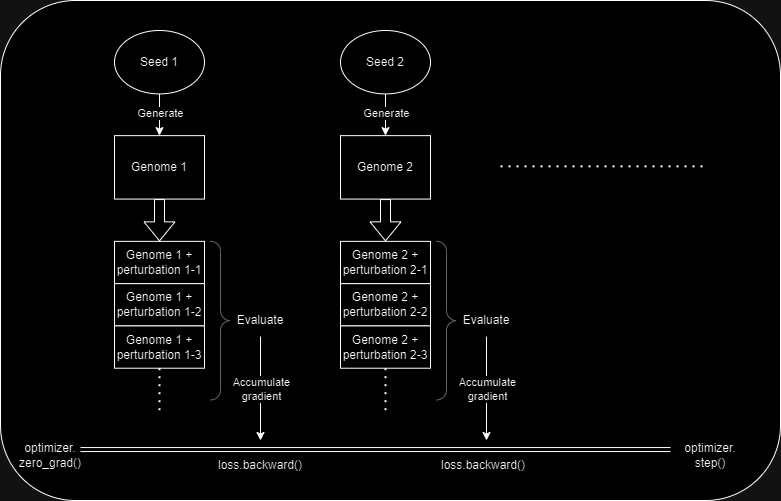

The diagram above was exported from draw.io. Its source (the exported page's mxGraphModel, read from the mxfile embedded in the PNG):
<mxGraphModel dx="1042" dy="617" grid="1" gridSize="10" guides="1" tooltips="1" connect="1" arrows="1" fold="1" page="1" pageScale="1" pageWidth="827" pageHeight="1169" math="0" shadow="0">
  <root>
    <mxCell id="0" />
    <mxCell id="1" parent="0" />
    <mxCell id="5PQVpxehg6Pco_57akMn-1" value="" style="rounded=1;whiteSpace=wrap;html=1;" parent="1" vertex="1">
      <mxGeometry x="290" y="440" width="780" height="500" as="geometry" />
    </mxCell>
    <mxCell id="5PQVpxehg6Pco_57akMn-62" value="Seed 2" style="ellipse;whiteSpace=wrap;html=1;container=0;" parent="1" vertex="1">
      <mxGeometry x="630" y="470" width="90" height="63.42857142857143" as="geometry" />
    </mxCell>
    <mxCell id="5PQVpxehg6Pco_57akMn-63" value="" style="endArrow=classic;html=1;rounded=0;exitX=0.5;exitY=1;exitDx=0;exitDy=0;entryX=0.5;entryY=0;entryDx=0;entryDy=0;" parent="1" source="5PQVpxehg6Pco_57akMn-62" target="5PQVpxehg6Pco_57akMn-69" edge="1">
      <mxGeometry width="50" height="50" relative="1" as="geometry">
        <mxPoint x="700" y="606.8571428571429" as="sourcePoint" />
        <mxPoint x="750" y="554" as="targetPoint" />
      </mxGeometry>
    </mxCell>
    <mxCell id="5PQVpxehg6Pco_57akMn-64" value="Generate" style="edgeLabel;html=1;align=center;verticalAlign=middle;resizable=0;points=[];container=0;" parent="5PQVpxehg6Pco_57akMn-63" vertex="1" connectable="0">
      <mxGeometry x="-0.0691" relative="1" as="geometry">
        <mxPoint as="offset" />
      </mxGeometry>
    </mxCell>
    <mxCell id="5PQVpxehg6Pco_57akMn-65" value="" style="endArrow=classic;html=1;rounded=0;exitX=0.5;exitY=1;exitDx=0;exitDy=0;" parent="1" source="5PQVpxehg6Pco_57akMn-68" edge="1">
      <mxGeometry relative="1" as="geometry">
        <mxPoint x="796" y="780" as="sourcePoint" />
        <mxPoint x="776" y="880" as="targetPoint" />
      </mxGeometry>
    </mxCell>
    <mxCell id="5PQVpxehg6Pco_57akMn-66" value="Accumulate&lt;br&gt;gradient" style="edgeLabel;resizable=0;html=1;align=center;verticalAlign=middle;container=0;" parent="5PQVpxehg6Pco_57akMn-65" connectable="0" vertex="1">
      <mxGeometry relative="1" as="geometry" />
    </mxCell>
    <mxCell id="5PQVpxehg6Pco_57akMn-67" value="" style="labelPosition=right;align=left;strokeWidth=1;shape=mxgraph.mockup.markup.curlyBrace;html=1;shadow=0;dashed=0;strokeColor=#999999;direction=south;container=0;" parent="1" vertex="1">
      <mxGeometry x="726" y="680.8571428571429" width="20" height="158.57142857142858" as="geometry" />
    </mxCell>
    <mxCell id="5PQVpxehg6Pco_57akMn-68" value="Evaluate" style="text;html=1;strokeColor=none;fillColor=none;align=center;verticalAlign=middle;whiteSpace=wrap;rounded=0;container=0;" parent="1" vertex="1">
      <mxGeometry x="746" y="744.2857142857142" width="60" height="31.714285714285715" as="geometry" />
    </mxCell>
    <mxCell id="5PQVpxehg6Pco_57akMn-69" value="Genome&amp;nbsp;2" style="rounded=0;whiteSpace=wrap;html=1;container=0;" parent="1" vertex="1">
      <mxGeometry x="630" y="575.1428571428571" width="90" height="63.42857142857143" as="geometry" />
    </mxCell>
    <mxCell id="5PQVpxehg6Pco_57akMn-70" value="Genome&amp;nbsp;2 + perturbation 2-1" style="rounded=0;whiteSpace=wrap;html=1;container=0;" parent="1" vertex="1">
      <mxGeometry x="630" y="680.8571428571429" width="90" height="42.285714285714285" as="geometry" />
    </mxCell>
    <mxCell id="5PQVpxehg6Pco_57akMn-71" value="Genome 2 + perturbation 2-2" style="rounded=0;whiteSpace=wrap;html=1;container=0;" parent="1" vertex="1">
      <mxGeometry x="630" y="723.1428571428571" width="90" height="42.285714285714285" as="geometry" />
    </mxCell>
    <mxCell id="5PQVpxehg6Pco_57akMn-72" value="Genome&amp;nbsp;2 + perturbation 2-3" style="rounded=0;whiteSpace=wrap;html=1;container=0;" parent="1" vertex="1">
      <mxGeometry x="630" y="765.4285714285714" width="90" height="42.285714285714285" as="geometry" />
    </mxCell>
    <mxCell id="5PQVpxehg6Pco_57akMn-73" value="" style="shape=flexArrow;endArrow=classic;html=1;rounded=0;exitX=0.5;exitY=1;exitDx=0;exitDy=0;entryX=0.5;entryY=0;entryDx=0;entryDy=0;" parent="1" source="5PQVpxehg6Pco_57akMn-69" target="5PQVpxehg6Pco_57akMn-70" edge="1">
      <mxGeometry width="50" height="50" relative="1" as="geometry">
        <mxPoint x="660" y="723.1428571428571" as="sourcePoint" />
        <mxPoint x="710" y="670.2857142857142" as="targetPoint" />
      </mxGeometry>
    </mxCell>
    <mxCell id="5PQVpxehg6Pco_57akMn-74" value="" style="endArrow=none;dashed=1;html=1;dashPattern=1 3;strokeWidth=2;rounded=0;exitX=0.5;exitY=1;exitDx=0;exitDy=0;" parent="1" source="5PQVpxehg6Pco_57akMn-72" edge="1">
      <mxGeometry width="50" height="50" relative="1" as="geometry">
        <mxPoint x="660" y="659.7142857142858" as="sourcePoint" />
        <mxPoint x="675" y="850" as="targetPoint" />
      </mxGeometry>
    </mxCell>
    <mxCell id="5PQVpxehg6Pco_57akMn-75" value="" style="group" parent="1" vertex="1" connectable="0">
      <mxGeometry x="404" y="470" width="176" height="410" as="geometry" />
    </mxCell>
    <mxCell id="5PQVpxehg6Pco_57akMn-42" value="" style="endArrow=classic;html=1;rounded=0;exitX=0.5;exitY=1;exitDx=0;exitDy=0;" parent="5PQVpxehg6Pco_57akMn-75" source="5PQVpxehg6Pco_57akMn-40" edge="1">
      <mxGeometry relative="1" as="geometry">
        <mxPoint x="166" y="310" as="sourcePoint" />
        <mxPoint x="146" y="410" as="targetPoint" />
      </mxGeometry>
    </mxCell>
    <mxCell id="5PQVpxehg6Pco_57akMn-43" value="Accumulate&lt;br&gt;gradient" style="edgeLabel;resizable=0;html=1;align=center;verticalAlign=middle;container=0;" parent="5PQVpxehg6Pco_57akMn-42" connectable="0" vertex="1">
      <mxGeometry relative="1" as="geometry" />
    </mxCell>
    <mxCell id="5PQVpxehg6Pco_57akMn-39" value="" style="labelPosition=right;align=left;strokeWidth=1;shape=mxgraph.mockup.markup.curlyBrace;html=1;shadow=0;dashed=0;strokeColor=#999999;direction=south;container=0;" parent="5PQVpxehg6Pco_57akMn-75" vertex="1">
      <mxGeometry x="96" y="210.85714285714286" width="20" height="158.57142857142858" as="geometry" />
    </mxCell>
    <mxCell id="5PQVpxehg6Pco_57akMn-40" value="Evaluate" style="text;html=1;strokeColor=none;fillColor=none;align=center;verticalAlign=middle;whiteSpace=wrap;rounded=0;container=0;" parent="5PQVpxehg6Pco_57akMn-75" vertex="1">
      <mxGeometry x="116" y="274.2857142857143" width="60" height="31.714285714285715" as="geometry" />
    </mxCell>
    <mxCell id="5PQVpxehg6Pco_57akMn-3" value="Genome 1" style="rounded=0;whiteSpace=wrap;html=1;container=0;" parent="5PQVpxehg6Pco_57akMn-75" vertex="1">
      <mxGeometry y="105.14285714285714" width="90" height="63.42857142857143" as="geometry" />
    </mxCell>
    <mxCell id="5PQVpxehg6Pco_57akMn-6" value="Genome&amp;nbsp;1 + perturbation 1-1" style="rounded=0;whiteSpace=wrap;html=1;container=0;" parent="5PQVpxehg6Pco_57akMn-75" vertex="1">
      <mxGeometry y="210.85714285714286" width="90" height="42.285714285714285" as="geometry" />
    </mxCell>
    <mxCell id="5PQVpxehg6Pco_57akMn-8" value="Genome&amp;nbsp;1 + perturbation 1-2" style="rounded=0;whiteSpace=wrap;html=1;container=0;" parent="5PQVpxehg6Pco_57akMn-75" vertex="1">
      <mxGeometry y="253.1428571428571" width="90" height="42.285714285714285" as="geometry" />
    </mxCell>
    <mxCell id="5PQVpxehg6Pco_57akMn-10" value="Genome&amp;nbsp;1 + perturbation 1-3" style="rounded=0;whiteSpace=wrap;html=1;container=0;" parent="5PQVpxehg6Pco_57akMn-75" vertex="1">
      <mxGeometry y="295.42857142857144" width="90" height="42.285714285714285" as="geometry" />
    </mxCell>
    <mxCell id="5PQVpxehg6Pco_57akMn-12" value="" style="shape=flexArrow;endArrow=classic;html=1;rounded=0;exitX=0.5;exitY=1;exitDx=0;exitDy=0;entryX=0.5;entryY=0;entryDx=0;entryDy=0;" parent="5PQVpxehg6Pco_57akMn-75" source="5PQVpxehg6Pco_57akMn-3" target="5PQVpxehg6Pco_57akMn-6" edge="1">
      <mxGeometry width="50" height="50" relative="1" as="geometry">
        <mxPoint x="30" y="253.1428571428571" as="sourcePoint" />
        <mxPoint x="80" y="200.28571428571428" as="targetPoint" />
      </mxGeometry>
    </mxCell>
    <mxCell id="5PQVpxehg6Pco_57akMn-15" value="" style="endArrow=none;dashed=1;html=1;dashPattern=1 3;strokeWidth=2;rounded=0;exitX=0.5;exitY=1;exitDx=0;exitDy=0;" parent="5PQVpxehg6Pco_57akMn-75" source="5PQVpxehg6Pco_57akMn-10" edge="1">
      <mxGeometry width="50" height="50" relative="1" as="geometry">
        <mxPoint x="30" y="189.71428571428572" as="sourcePoint" />
        <mxPoint x="45" y="380" as="targetPoint" />
      </mxGeometry>
    </mxCell>
    <mxCell id="5PQVpxehg6Pco_57akMn-2" value="Seed 1" style="ellipse;whiteSpace=wrap;html=1;container=0;" parent="5PQVpxehg6Pco_57akMn-75" vertex="1">
      <mxGeometry width="90" height="63.42857142857143" as="geometry" />
    </mxCell>
    <mxCell id="5PQVpxehg6Pco_57akMn-5" value="" style="endArrow=classic;html=1;rounded=0;exitX=0.5;exitY=1;exitDx=0;exitDy=0;entryX=0.5;entryY=0;entryDx=0;entryDy=0;" parent="5PQVpxehg6Pco_57akMn-75" source="5PQVpxehg6Pco_57akMn-2" target="5PQVpxehg6Pco_57akMn-3" edge="1">
      <mxGeometry width="50" height="50" relative="1" as="geometry">
        <mxPoint x="70" y="136.85714285714286" as="sourcePoint" />
        <mxPoint x="120" y="84" as="targetPoint" />
      </mxGeometry>
    </mxCell>
    <mxCell id="5PQVpxehg6Pco_57akMn-61" value="Generate" style="edgeLabel;html=1;align=center;verticalAlign=middle;resizable=0;points=[];container=0;" parent="5PQVpxehg6Pco_57akMn-5" vertex="1" connectable="0">
      <mxGeometry x="-0.0691" relative="1" as="geometry">
        <mxPoint as="offset" />
      </mxGeometry>
    </mxCell>
    <mxCell id="5PQVpxehg6Pco_57akMn-76" value="" style="shape=link;html=1;rounded=0;" parent="1" edge="1">
      <mxGeometry width="100" relative="1" as="geometry">
        <mxPoint x="370" y="889.05" as="sourcePoint" />
        <mxPoint x="960" y="889.05" as="targetPoint" />
      </mxGeometry>
    </mxCell>
    <mxCell id="5PQVpxehg6Pco_57akMn-78" value="loss.backward()" style="text;html=1;strokeColor=none;fillColor=none;align=center;verticalAlign=middle;whiteSpace=wrap;rounded=0;" parent="1" vertex="1">
      <mxGeometry x="520" y="890" width="60" height="30" as="geometry" />
    </mxCell>
    <mxCell id="5PQVpxehg6Pco_57akMn-79" value="loss.backward()" style="text;html=1;strokeColor=none;fillColor=none;align=center;verticalAlign=middle;whiteSpace=wrap;rounded=0;" parent="1" vertex="1">
      <mxGeometry x="740" y="890" width="66" height="30" as="geometry" />
    </mxCell>
    <mxCell id="5PQVpxehg6Pco_57akMn-80" value="optimizer.&lt;br&gt;zero_grad()" style="text;html=1;strokeColor=none;fillColor=none;align=center;verticalAlign=middle;whiteSpace=wrap;rounded=0;" parent="1" vertex="1">
      <mxGeometry x="310" y="880" width="60" height="30" as="geometry" />
    </mxCell>
    <mxCell id="5PQVpxehg6Pco_57akMn-81" value="" style="endArrow=none;dashed=1;html=1;dashPattern=1 3;strokeWidth=2;rounded=0;" parent="1" edge="1">
      <mxGeometry width="50" height="50" relative="1" as="geometry">
        <mxPoint x="790" y="605.86" as="sourcePoint" />
        <mxPoint x="994" y="605.86" as="targetPoint" />
      </mxGeometry>
    </mxCell>
    <mxCell id="5PQVpxehg6Pco_57akMn-82" value="optimizer.&lt;br&gt;step()" style="text;html=1;strokeColor=none;fillColor=none;align=center;verticalAlign=middle;whiteSpace=wrap;rounded=0;" parent="1" vertex="1">
      <mxGeometry x="970" y="880" width="60" height="30" as="geometry" />
    </mxCell>
  </root>
</mxGraphModel>